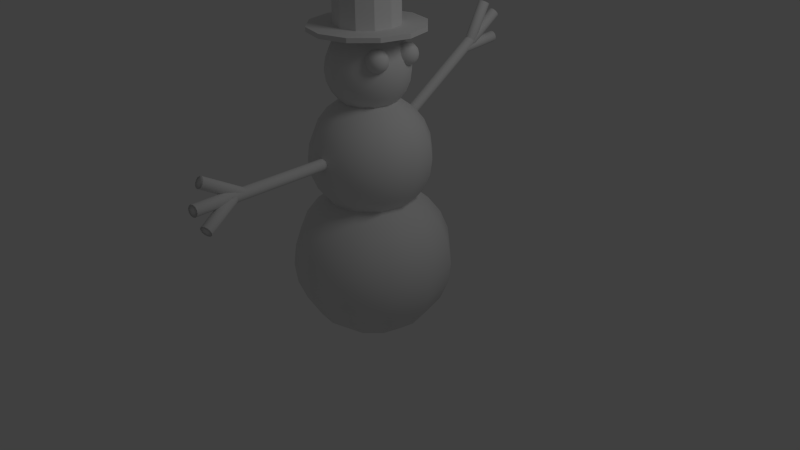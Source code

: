 # Source: untitled.blend  (saved by Blender 2.62.0; exported with 4.5.12 LTS)
import bpy
from mathutils import Matrix  # noqa: F401  (used for matrix-valued properties, if any)

bpy.ops.wm.read_factory_settings(use_empty=True)
scene = bpy.context.scene
scene.name = 'Scene'

# ---- collections
col_collection_1 = bpy.data.collections.new('Collection 1'); scene.collection.children.link(col_collection_1)

# ---- world
world_world = bpy.data.worlds.new('World'); scene.world = world_world
world_world.color = (0.05088, 0.05088, 0.05088)
world_world.use_sun_shadow = False
world_world.sun_shadow_jitter_overblur = 0.0
world_world.cycles.sampling_method = 'MANUAL'
world_world.cycles.sample_map_resolution = 256

# ---- cameras
cam_camera = bpy.data.cameras.new('Camera')
cam_camera.clip_end = 100.0
cam_camera.lens = 35.0
cam_camera.sensor_width = 32.0
cam_camera.sensor_height = 18.0
cam_camera.ortho_scale = 7.314
cam_camera.dof.focus_distance = 0.0
cam_camera.dof.aperture_fstop = 128.0

# ---- lights
light_lamp = bpy.data.lights.new('Lamp', 'POINT')
light_lamp.transmission_factor = 0.0
light_lamp.cutoff_distance = 30.0
light_lamp.energy = 100.0
light_lamp.shadow_buffer_clip_start = 1.001
light_lamp.shadow_soft_size = 1.0
light_lamp.shadow_maximum_resolution = 0.006
light_lamp.use_absolute_resolution = True
light_lamp.cycles.use_multiple_importance_sampling = False

# ---- meshes
me_cylinder_010 = bpy.data.meshes.new('Cylinder.010')
me_cylinder_010.from_pydata([(0.0, 1.0, -1.0), (0.5, 0.866, -1.0), (0.866, 0.5, -1.0), (1.0, -4.371e-08, -1.0), (0.866, -0.5, -1.0), (0.5, -0.866, -1.0), (1.51e-07, -1.0, -1.0), (-0.5, -0.866, -1.0), (-0.866, -0.5, -1.0), (-1.0, -4.649e-07, -1.0), (-0.866, 0.5, -1.0), (-0.5, 0.866, -1.0), (-7.788e-07, 1.0, 1.0), (0.5, 0.866, 1.0), (0.866, 0.5, 1.0), (1.0, 1.093e-06, 1.0), (0.866, -0.5, 1.0), (0.5, -0.866, 1.0), (9.298e-07, -1.0, 1.0), (-0.5, -0.866, 1.0), (-0.866, -0.5, 1.0), (-1.0, -1.244e-06, 1.0), (-0.866, 0.5, 1.0), (-0.5, 0.866, 1.0), (0.0, 0.0, -1.0), (0.0, 0.0, 1.0)], [], [(24, 0, 1), (25, 13, 12), (24, 1, 2), (25, 14, 13), (24, 2, 3), (25, 15, 14), (24, 3, 4), (25, 16, 15), (24, 4, 5), (25, 17, 16), (24, 5, 6), (25, 18, 17), (24, 6, 7), (25, 19, 18), (24, 7, 8), (25, 20, 19), (24, 8, 9), (25, 21, 20), (24, 9, 10), (25, 22, 21), (24, 10, 11), (25, 23, 22), (11, 0, 24), (25, 12, 23), (0, 12, 13, 1), (1, 13, 14, 2), (2, 14, 15, 3), (3, 15, 16, 4), (4, 16, 17, 5), (5, 17, 18, 6), (6, 18, 19, 7), (7, 19, 20, 8), (8, 20, 21, 9), (9, 21, 22, 10), (10, 22, 23, 11), (12, 0, 11, 23)])
me_cylinder_010.polygons.foreach_set('use_smooth', [True] * 36)
me_cylinder_010.use_remesh_preserve_volume = False
me_cylinder_010.use_remesh_preserve_attributes = False
me_cylinder_010.use_mirror_vertex_groups = False
me_cylinder_010.update()
me_cylinder_009 = bpy.data.meshes.new('Cylinder.009')
me_cylinder_009.from_pydata([(0.0, 1.0, -1.0), (0.5, 0.866, -1.0), (0.866, 0.5, -1.0), (1.0, -4.371e-08, -1.0), (0.866, -0.5, -1.0), (0.5, -0.866, -1.0), (1.51e-07, -1.0, -1.0), (-0.5, -0.866, -1.0), (-0.866, -0.5, -1.0), (-1.0, -4.649e-07, -1.0), (-0.866, 0.5, -1.0), (-0.5, 0.866, -1.0), (-7.788e-07, 1.0, 1.0), (0.5, 0.866, 1.0), (0.866, 0.5, 1.0), (1.0, 1.093e-06, 1.0), (0.866, -0.5, 1.0), (0.5, -0.866, 1.0), (9.298e-07, -1.0, 1.0), (-0.5, -0.866, 1.0), (-0.866, -0.5, 1.0), (-1.0, -1.244e-06, 1.0), (-0.866, 0.5, 1.0), (-0.5, 0.866, 1.0), (0.0, 0.0, -1.0), (0.0, 0.0, 1.0)], [], [(24, 0, 1), (25, 13, 12), (24, 1, 2), (25, 14, 13), (24, 2, 3), (25, 15, 14), (24, 3, 4), (25, 16, 15), (24, 4, 5), (25, 17, 16), (24, 5, 6), (25, 18, 17), (24, 6, 7), (25, 19, 18), (24, 7, 8), (25, 20, 19), (24, 8, 9), (25, 21, 20), (24, 9, 10), (25, 22, 21), (24, 10, 11), (25, 23, 22), (11, 0, 24), (25, 12, 23), (0, 12, 13, 1), (1, 13, 14, 2), (2, 14, 15, 3), (3, 15, 16, 4), (4, 16, 17, 5), (5, 17, 18, 6), (6, 18, 19, 7), (7, 19, 20, 8), (8, 20, 21, 9), (9, 21, 22, 10), (10, 22, 23, 11), (12, 0, 11, 23)])
me_cylinder_009.polygons.foreach_set('use_smooth', [True] * 36)
me_cylinder_009.use_remesh_preserve_volume = False
me_cylinder_009.use_remesh_preserve_attributes = False
me_cylinder_009.use_mirror_vertex_groups = False
me_cylinder_009.update()
me_cylinder_008 = bpy.data.meshes.new('Cylinder.008')
me_cylinder_008.from_pydata([(0.0, 1.0, -1.0), (0.5, 0.866, -1.0), (0.866, 0.5, -1.0), (1.0, -4.371e-08, -1.0), (0.866, -0.5, -1.0), (0.5, -0.866, -1.0), (1.51e-07, -1.0, -1.0), (-0.5, -0.866, -1.0), (-0.866, -0.5, -1.0), (-1.0, -4.649e-07, -1.0), (-0.866, 0.5, -1.0), (-0.5, 0.866, -1.0), (-7.788e-07, 1.0, 1.0), (0.5, 0.866, 1.0), (0.866, 0.5, 1.0), (1.0, 1.093e-06, 1.0), (0.866, -0.5, 1.0), (0.5, -0.866, 1.0), (9.298e-07, -1.0, 1.0), (-0.5, -0.866, 1.0), (-0.866, -0.5, 1.0), (-1.0, -1.244e-06, 1.0), (-0.866, 0.5, 1.0), (-0.5, 0.866, 1.0), (0.0, 0.0, -1.0), (0.0, 0.0, 1.0)], [], [(24, 0, 1), (25, 13, 12), (24, 1, 2), (25, 14, 13), (24, 2, 3), (25, 15, 14), (24, 3, 4), (25, 16, 15), (24, 4, 5), (25, 17, 16), (24, 5, 6), (25, 18, 17), (24, 6, 7), (25, 19, 18), (24, 7, 8), (25, 20, 19), (24, 8, 9), (25, 21, 20), (24, 9, 10), (25, 22, 21), (24, 10, 11), (25, 23, 22), (11, 0, 24), (25, 12, 23), (0, 12, 13, 1), (1, 13, 14, 2), (2, 14, 15, 3), (3, 15, 16, 4), (4, 16, 17, 5), (5, 17, 18, 6), (6, 18, 19, 7), (7, 19, 20, 8), (8, 20, 21, 9), (9, 21, 22, 10), (10, 22, 23, 11), (12, 0, 11, 23)])
me_cylinder_008.polygons.foreach_set('use_smooth', [True] * 36)
me_cylinder_008.use_remesh_preserve_volume = False
me_cylinder_008.use_remesh_preserve_attributes = False
me_cylinder_008.use_mirror_vertex_groups = False
me_cylinder_008.update()
me_cylinder_007 = bpy.data.meshes.new('Cylinder.007')
me_cylinder_007.from_pydata([(0.0, 1.0, -1.0), (0.5, 0.866, -1.0), (0.866, 0.5, -1.0), (1.0, -4.371e-08, -1.0), (0.866, -0.5, -1.0), (0.5, -0.866, -1.0), (1.51e-07, -1.0, -1.0), (-0.5, -0.866, -1.0), (-0.866, -0.5, -1.0), (-1.0, -4.649e-07, -1.0), (-0.866, 0.5, -1.0), (-0.5, 0.866, -1.0), (-7.788e-07, 1.0, 1.0), (0.5, 0.866, 1.0), (0.866, 0.5, 1.0), (1.0, 1.093e-06, 1.0), (0.866, -0.5, 1.0), (0.5, -0.866, 1.0), (9.298e-07, -1.0, 1.0), (-0.5, -0.866, 1.0), (-0.866, -0.5, 1.0), (-1.0, -1.244e-06, 1.0), (-0.866, 0.5, 1.0), (-0.5, 0.866, 1.0), (0.0, 0.0, -1.0), (0.0, 0.0, 1.0)], [], [(24, 0, 1), (25, 13, 12), (24, 1, 2), (25, 14, 13), (24, 2, 3), (25, 15, 14), (24, 3, 4), (25, 16, 15), (24, 4, 5), (25, 17, 16), (24, 5, 6), (25, 18, 17), (24, 6, 7), (25, 19, 18), (24, 7, 8), (25, 20, 19), (24, 8, 9), (25, 21, 20), (24, 9, 10), (25, 22, 21), (24, 10, 11), (25, 23, 22), (11, 0, 24), (25, 12, 23), (0, 12, 13, 1), (1, 13, 14, 2), (2, 14, 15, 3), (3, 15, 16, 4), (4, 16, 17, 5), (5, 17, 18, 6), (6, 18, 19, 7), (7, 19, 20, 8), (8, 20, 21, 9), (9, 21, 22, 10), (10, 22, 23, 11), (12, 0, 11, 23)])
me_cylinder_007.polygons.foreach_set('use_smooth', [True] * 36)
me_cylinder_007.use_remesh_preserve_volume = False
me_cylinder_007.use_remesh_preserve_attributes = False
me_cylinder_007.use_mirror_vertex_groups = False
me_cylinder_007.update()
me_cylinder_006 = bpy.data.meshes.new('Cylinder.006')
me_cylinder_006.from_pydata([(0.0, 1.0, -1.0), (0.5, 0.866, -1.0), (0.866, 0.5, -1.0), (1.0, -4.371e-08, -1.0), (0.866, -0.5, -1.0), (0.5, -0.866, -1.0), (1.51e-07, -1.0, -1.0), (-0.5, -0.866, -1.0), (-0.866, -0.5, -1.0), (-1.0, -4.649e-07, -1.0), (-0.866, 0.5, -1.0), (-0.5, 0.866, -1.0), (-7.788e-07, 1.0, 1.0), (0.5, 0.866, 1.0), (0.866, 0.5, 1.0), (1.0, 1.093e-06, 1.0), (0.866, -0.5, 1.0), (0.5, -0.866, 1.0), (9.298e-07, -1.0, 1.0), (-0.5, -0.866, 1.0), (-0.866, -0.5, 1.0), (-1.0, -1.244e-06, 1.0), (-0.866, 0.5, 1.0), (-0.5, 0.866, 1.0), (0.0, 0.0, -1.0), (0.0, 0.0, 1.0)], [], [(24, 0, 1), (25, 13, 12), (24, 1, 2), (25, 14, 13), (24, 2, 3), (25, 15, 14), (24, 3, 4), (25, 16, 15), (24, 4, 5), (25, 17, 16), (24, 5, 6), (25, 18, 17), (24, 6, 7), (25, 19, 18), (24, 7, 8), (25, 20, 19), (24, 8, 9), (25, 21, 20), (24, 9, 10), (25, 22, 21), (24, 10, 11), (25, 23, 22), (11, 0, 24), (25, 12, 23), (0, 12, 13, 1), (1, 13, 14, 2), (2, 14, 15, 3), (3, 15, 16, 4), (4, 16, 17, 5), (5, 17, 18, 6), (6, 18, 19, 7), (7, 19, 20, 8), (8, 20, 21, 9), (9, 21, 22, 10), (10, 22, 23, 11), (12, 0, 11, 23)])
me_cylinder_006.use_remesh_preserve_volume = False
me_cylinder_006.use_remesh_preserve_attributes = False
me_cylinder_006.use_mirror_vertex_groups = False
me_cylinder_006.update()
me_cylinder_005 = bpy.data.meshes.new('Cylinder.005')
me_cylinder_005.from_pydata([(0.0, 1.0, -1.0), (0.5, 0.866, -1.0), (0.866, 0.5, -1.0), (1.0, -4.371e-08, -1.0), (0.866, -0.5, -1.0), (0.5, -0.866, -1.0), (1.51e-07, -1.0, -1.0), (-0.5, -0.866, -1.0), (-0.866, -0.5, -1.0), (-1.0, -4.649e-07, -1.0), (-0.866, 0.5, -1.0), (-0.5, 0.866, -1.0), (-7.788e-07, 1.0, 1.0), (0.5, 0.866, 1.0), (0.866, 0.5, 1.0), (1.0, 1.093e-06, 1.0), (0.866, -0.5, 1.0), (0.5, -0.866, 1.0), (9.298e-07, -1.0, 1.0), (-0.5, -0.866, 1.0), (-0.866, -0.5, 1.0), (-1.0, -1.244e-06, 1.0), (-0.866, 0.5, 1.0), (-0.5, 0.866, 1.0), (0.0, 0.0, -1.0), (0.0, 0.0, 1.0)], [], [(24, 0, 1), (25, 13, 12), (24, 1, 2), (25, 14, 13), (24, 2, 3), (25, 15, 14), (24, 3, 4), (25, 16, 15), (24, 4, 5), (25, 17, 16), (24, 5, 6), (25, 18, 17), (24, 6, 7), (25, 19, 18), (24, 7, 8), (25, 20, 19), (24, 8, 9), (25, 21, 20), (24, 9, 10), (25, 22, 21), (24, 10, 11), (25, 23, 22), (11, 0, 24), (25, 12, 23), (0, 12, 13, 1), (1, 13, 14, 2), (2, 14, 15, 3), (3, 15, 16, 4), (4, 16, 17, 5), (5, 17, 18, 6), (6, 18, 19, 7), (7, 19, 20, 8), (8, 20, 21, 9), (9, 21, 22, 10), (10, 22, 23, 11), (12, 0, 11, 23)])
me_cylinder_005.use_remesh_preserve_volume = False
me_cylinder_005.use_remesh_preserve_attributes = False
me_cylinder_005.use_mirror_vertex_groups = False
me_cylinder_005.update()
me_cylinder_004 = bpy.data.meshes.new('Cylinder.004')
me_cylinder_004.from_pydata([(0.0, 1.0, -1.0), (0.5, 0.866, -1.0), (0.866, 0.5, -1.0), (1.0, -4.371e-08, -1.0), (0.866, -0.5, -1.0), (0.5, -0.866, -1.0), (1.51e-07, -1.0, -1.0), (-0.5, -0.866, -1.0), (-0.866, -0.5, -1.0), (-1.0, -4.649e-07, -1.0), (-0.866, 0.5, -1.0), (-0.5, 0.866, -1.0), (-7.788e-07, 1.0, 1.0), (0.5, 0.866, 1.0), (0.866, 0.5, 1.0), (1.0, 1.093e-06, 1.0), (0.866, -0.5, 1.0), (0.5, -0.866, 1.0), (9.298e-07, -1.0, 1.0), (-0.5, -0.866, 1.0), (-0.866, -0.5, 1.0), (-1.0, -1.244e-06, 1.0), (-0.866, 0.5, 1.0), (-0.5, 0.866, 1.0), (0.0, 0.0, -1.0), (0.0, 0.0, 1.0)], [], [(24, 0, 1), (25, 13, 12), (24, 1, 2), (25, 14, 13), (24, 2, 3), (25, 15, 14), (24, 3, 4), (25, 16, 15), (24, 4, 5), (25, 17, 16), (24, 5, 6), (25, 18, 17), (24, 6, 7), (25, 19, 18), (24, 7, 8), (25, 20, 19), (24, 8, 9), (25, 21, 20), (24, 9, 10), (25, 22, 21), (24, 10, 11), (25, 23, 22), (11, 0, 24), (25, 12, 23), (0, 12, 13, 1), (1, 13, 14, 2), (2, 14, 15, 3), (3, 15, 16, 4), (4, 16, 17, 5), (5, 17, 18, 6), (6, 18, 19, 7), (7, 19, 20, 8), (8, 20, 21, 9), (9, 21, 22, 10), (10, 22, 23, 11), (12, 0, 11, 23)])
me_cylinder_004.polygons.foreach_set('use_smooth', [True] * 36)
me_cylinder_004.use_remesh_preserve_volume = False
me_cylinder_004.use_remesh_preserve_attributes = False
me_cylinder_004.use_mirror_vertex_groups = False
me_cylinder_004.update()
me_cylinder_003 = bpy.data.meshes.new('Cylinder.003')
me_cylinder_003.from_pydata([(0.0, 1.0, -1.0), (0.5, 0.866, -1.0), (0.866, 0.5, -1.0), (1.0, -4.371e-08, -1.0), (0.866, -0.5, -1.0), (0.5, -0.866, -1.0), (1.51e-07, -1.0, -1.0), (-0.5, -0.866, -1.0), (-0.866, -0.5, -1.0), (-1.0, -4.649e-07, -1.0), (-0.866, 0.5, -1.0), (-0.5, 0.866, -1.0), (-7.788e-07, 1.0, 1.0), (0.5, 0.866, 1.0), (0.866, 0.5, 1.0), (1.0, 1.093e-06, 1.0), (0.866, -0.5, 1.0), (0.5, -0.866, 1.0), (9.298e-07, -1.0, 1.0), (-0.5, -0.866, 1.0), (-0.866, -0.5, 1.0), (-1.0, -1.244e-06, 1.0), (-0.866, 0.5, 1.0), (-0.5, 0.866, 1.0), (0.0, 0.0, -1.0), (0.0, 0.0, 1.0)], [], [(24, 0, 1), (25, 13, 12), (24, 1, 2), (25, 14, 13), (24, 2, 3), (25, 15, 14), (24, 3, 4), (25, 16, 15), (24, 4, 5), (25, 17, 16), (24, 5, 6), (25, 18, 17), (24, 6, 7), (25, 19, 18), (24, 7, 8), (25, 20, 19), (24, 8, 9), (25, 21, 20), (24, 9, 10), (25, 22, 21), (24, 10, 11), (25, 23, 22), (11, 0, 24), (25, 12, 23), (0, 12, 13, 1), (1, 13, 14, 2), (2, 14, 15, 3), (3, 15, 16, 4), (4, 16, 17, 5), (5, 17, 18, 6), (6, 18, 19, 7), (7, 19, 20, 8), (8, 20, 21, 9), (9, 21, 22, 10), (10, 22, 23, 11), (12, 0, 11, 23)])
me_cylinder_003.polygons.foreach_set('use_smooth', [True] * 36)
me_cylinder_003.use_remesh_preserve_volume = False
me_cylinder_003.use_remesh_preserve_attributes = False
me_cylinder_003.use_mirror_vertex_groups = False
me_cylinder_003.update()
me_cylinder_002 = bpy.data.meshes.new('Cylinder.002')
me_cylinder_002.from_pydata([(0.0, 1.0, -1.0), (0.5, 0.866, -1.0), (0.866, 0.5, -1.0), (1.0, -4.371e-08, -1.0), (0.866, -0.5, -1.0), (0.5, -0.866, -1.0), (1.51e-07, -1.0, -1.0), (-0.5, -0.866, -1.0), (-0.866, -0.5, -1.0), (-1.0, -4.649e-07, -1.0), (-0.866, 0.5, -1.0), (-0.5, 0.866, -1.0), (-7.788e-07, 1.0, 1.0), (0.5, 0.866, 1.0), (0.866, 0.5, 1.0), (1.0, 1.093e-06, 1.0), (0.866, -0.5, 1.0), (0.5, -0.866, 1.0), (9.298e-07, -1.0, 1.0), (-0.5, -0.866, 1.0), (-0.866, -0.5, 1.0), (-1.0, -1.244e-06, 1.0), (-0.866, 0.5, 1.0), (-0.5, 0.866, 1.0), (0.0, 0.0, -1.0), (0.0, 0.0, 1.0)], [], [(24, 0, 1), (25, 13, 12), (24, 1, 2), (25, 14, 13), (24, 2, 3), (25, 15, 14), (24, 3, 4), (25, 16, 15), (24, 4, 5), (25, 17, 16), (24, 5, 6), (25, 18, 17), (24, 6, 7), (25, 19, 18), (24, 7, 8), (25, 20, 19), (24, 8, 9), (25, 21, 20), (24, 9, 10), (25, 22, 21), (24, 10, 11), (25, 23, 22), (11, 0, 24), (25, 12, 23), (0, 12, 13, 1), (1, 13, 14, 2), (2, 14, 15, 3), (3, 15, 16, 4), (4, 16, 17, 5), (5, 17, 18, 6), (6, 18, 19, 7), (7, 19, 20, 8), (8, 20, 21, 9), (9, 21, 22, 10), (10, 22, 23, 11), (12, 0, 11, 23)])
me_cylinder_002.polygons.foreach_set('use_smooth', [True] * 36)
me_cylinder_002.use_remesh_preserve_volume = False
me_cylinder_002.use_remesh_preserve_attributes = False
me_cylinder_002.use_mirror_vertex_groups = False
me_cylinder_002.update()
me_cylinder_001 = bpy.data.meshes.new('Cylinder.001')
me_cylinder_001.from_pydata([(0.0, 1.0, -1.0), (0.5, 0.866, -1.0), (0.866, 0.5, -1.0), (1.0, -4.371e-08, -1.0), (0.866, -0.5, -1.0), (0.5, -0.866, -1.0), (1.51e-07, -1.0, -1.0), (-0.5, -0.866, -1.0), (-0.866, -0.5, -1.0), (-1.0, -4.649e-07, -1.0), (-0.866, 0.5, -1.0), (-0.5, 0.866, -1.0), (-7.788e-07, 1.0, 1.0), (0.5, 0.866, 1.0), (0.866, 0.5, 1.0), (1.0, 1.093e-06, 1.0), (0.866, -0.5, 1.0), (0.5, -0.866, 1.0), (9.298e-07, -1.0, 1.0), (-0.5, -0.866, 1.0), (-0.866, -0.5, 1.0), (-1.0, -1.244e-06, 1.0), (-0.866, 0.5, 1.0), (-0.5, 0.866, 1.0), (0.0, 0.0, -1.0), (0.0, 0.0, 1.0)], [], [(24, 0, 1), (25, 13, 12), (24, 1, 2), (25, 14, 13), (24, 2, 3), (25, 15, 14), (24, 3, 4), (25, 16, 15), (24, 4, 5), (25, 17, 16), (24, 5, 6), (25, 18, 17), (24, 6, 7), (25, 19, 18), (24, 7, 8), (25, 20, 19), (24, 8, 9), (25, 21, 20), (24, 9, 10), (25, 22, 21), (24, 10, 11), (25, 23, 22), (11, 0, 24), (25, 12, 23), (0, 12, 13, 1), (1, 13, 14, 2), (2, 14, 15, 3), (3, 15, 16, 4), (4, 16, 17, 5), (5, 17, 18, 6), (6, 18, 19, 7), (7, 19, 20, 8), (8, 20, 21, 9), (9, 21, 22, 10), (10, 22, 23, 11), (12, 0, 11, 23)])
me_cylinder_001.polygons.foreach_set('use_smooth', [True] * 36)
me_cylinder_001.use_remesh_preserve_volume = False
me_cylinder_001.use_remesh_preserve_attributes = False
me_cylinder_001.use_mirror_vertex_groups = False
me_cylinder_001.update()
me_sphere_010 = bpy.data.meshes.new('Sphere.010')
me_sphere_010.from_pydata([(0.0, 0.0, 1.02), (0.264, 0.0, 0.9854), (0.5101, 0.0, 0.8835), (0.7214, 0.0, 0.7214), (0.8835, 0.0, 0.5101), (0.9854, 0.0, 0.264), (1.02, 0.0, 7.702e-08), (0.9854, 0.0, -0.264), (0.5101, 0.0, -0.8835), (0.2287, 0.132, -0.9854), (0.4418, 0.255, -0.8835), (0.6247, 0.3607, -0.7214), (0.7651, 0.4418, -0.5101), (0.8534, 0.4927, -0.264), (0.8835, 0.5101, 1.192e-07), (0.8534, 0.4927, 0.264), (0.7651, 0.4418, 0.5101), (0.6247, 0.3607, 0.7214), (0.4418, 0.255, 0.8835), (0.2287, 0.132, 0.9854), (0.132, 0.2287, 0.9854), (0.255, 0.4418, 0.8835), (0.3607, 0.6247, 0.7214), (0.4418, 0.7651, 0.5101), (0.4927, 0.8534, 0.264), (0.5101, 0.8835, 1.192e-07), (0.4927, 0.8534, -0.264), (0.4418, 0.7651, -0.5101), (0.3607, 0.6247, -0.7214), (0.255, 0.4418, -0.8835), (0.132, 0.2287, -0.9854), (-1.212e-09, 0.264, -0.9854), (-4.352e-09, 0.5101, -0.8835), (-1.392e-08, 0.7214, -0.7214), (-2.694e-08, 0.8835, -0.5101), (-1.845e-08, 0.9854, -0.264), (-6.564e-09, 1.02, 1.192e-07), (-4.026e-08, 0.9854, 0.264), (-2.295e-08, 0.8835, 0.5101), (-2.775e-08, 0.7214, 0.7214), (-3.282e-09, 0.5101, 0.8835), (-1.603e-09, 0.264, 0.9854), (-0.132, 0.2287, 0.9854), (-0.255, 0.4418, 0.8835), (-0.3607, 0.6247, 0.7214), (-0.4418, 0.7651, 0.5101), (-0.4927, 0.8534, 0.264), (-0.5101, 0.8835, 1.192e-07), (-0.4927, 0.8534, -0.264), (-0.4418, 0.7651, -0.5101), (-0.3607, 0.6247, -0.7214), (-0.255, 0.4418, -0.8835), (-0.132, 0.2287, -0.9854), (-0.2287, 0.132, -0.9854), (-0.4418, 0.255, -0.8835), (-0.6247, 0.3607, -0.7214), (-0.7651, 0.4418, -0.5101), (-0.8534, 0.4927, -0.264), (-0.8835, 0.5101, 1.192e-07), (-0.8534, 0.4927, 0.264), (-0.7651, 0.4418, 0.5101), (-0.6247, 0.3607, 0.7214), (-0.4418, 0.255, 0.8835), (-0.2287, 0.132, 0.9854), (-0.264, -1.603e-09, 0.9854), (-0.5101, -3.282e-09, 0.8835), (-0.7214, -2.376e-08, 0.7214), (-0.8835, -7.457e-08, 0.5101), (-0.9854, -6.607e-08, 0.264), (-1.02, -6.564e-09, 1.192e-07), (-0.9854, -7.007e-08, -0.264), (-0.8835, -2.295e-08, -0.5101), (-0.7214, -3.574e-08, -0.7214), (-0.5101, -4.352e-09, -0.8835), (-0.264, -1.212e-09, -0.9854), (-3.441e-07, -1.986e-07, -1.02), (-0.2287, -0.132, -0.9854), (-0.4418, -0.255, -0.8835), (-0.6247, -0.3607, -0.7214), (-0.7651, -0.4418, -0.5101), (-0.8534, -0.4927, -0.264), (-0.8835, -0.5101, 1.192e-07), (-0.8534, -0.4927, 0.264), (-0.7651, -0.4418, 0.5101), (-0.6247, -0.3607, 0.7214), (-0.4418, -0.255, 0.8835), (-0.2287, -0.132, 0.9854), (-0.132, -0.2287, 0.9854), (-0.255, -0.4418, 0.8835), (-0.3607, -0.6247, 0.7214), (-0.4418, -0.7651, 0.5101), (-0.4927, -0.8534, 0.264), (-0.5101, -0.8835, 1.192e-07), (-0.4927, -0.8534, -0.264), (-0.4418, -0.7651, -0.5101), (-0.3607, -0.6247, -0.7214), (-0.255, -0.4418, -0.8835), (-0.132, -0.2287, -0.9854), (1.212e-09, -0.264, -0.9854), (4.352e-09, -0.5101, -0.8835), (6.155e-08, -0.7214, -0.7214), (7.457e-08, -0.8835, -0.5101), (9.588e-08, -0.9854, -0.264), (6.564e-09, -1.02, 1.192e-07), (8.789e-08, -0.9854, 0.264), (7.457e-08, -0.8835, 0.5101), (7.538e-08, -0.7214, 0.7214), (3.282e-09, -0.5101, 0.8835), (1.603e-09, -0.264, 0.9854), (0.132, -0.2287, 0.9854), (0.255, -0.4418, 0.8835), (0.3607, -0.6247, 0.7214), (0.4418, -0.7651, 0.5101), (0.4927, -0.8534, 0.264), (0.5101, -0.8835, 1.192e-07), (0.4927, -0.8534, -0.264), (0.4418, -0.7651, -0.5101), (0.3607, -0.6247, -0.7214), (0.255, -0.4418, -0.8835), (0.132, -0.2287, -0.9854), (0.2287, -0.132, -0.9854), (0.4418, -0.255, -0.8835), (0.6247, -0.3607, -0.7214), (0.7651, -0.4418, -0.5101), (0.8534, -0.4927, -0.264), (0.8835, -0.5101, 1.192e-07), (0.8534, -0.4927, 0.264), (0.7651, -0.4418, 0.5101), (0.6247, -0.3607, 0.7214), (0.4418, -0.255, 0.8835), (0.2287, -0.132, 0.9854), (0.8835, 7.457e-08, -0.5101), (0.7214, 8.336e-08, -0.7214), (0.264, 1.212e-09, -0.9854)], [], [(133, 75, 9), (8, 133, 9, 10), (132, 8, 10, 11), (131, 132, 11, 12), (7, 131, 12, 13), (6, 7, 13, 14), (5, 6, 14, 15), (4, 5, 15, 16), (3, 4, 16, 17), (2, 3, 17, 18), (1, 2, 18, 19), (0, 1, 19), (0, 19, 20), (19, 18, 21, 20), (18, 17, 22, 21), (17, 16, 23, 22), (16, 15, 24, 23), (15, 14, 25, 24), (14, 13, 26, 25), (13, 12, 27, 26), (12, 11, 28, 27), (11, 10, 29, 28), (10, 9, 30, 29), (9, 75, 30), (30, 75, 31), (29, 30, 31, 32), (28, 29, 32, 33), (27, 28, 33, 34), (26, 27, 34, 35), (25, 26, 35, 36), (24, 25, 36, 37), (23, 24, 37, 38), (22, 23, 38, 39), (21, 22, 39, 40), (20, 21, 40, 41), (0, 20, 41), (0, 41, 42), (41, 40, 43, 42), (40, 39, 44, 43), (39, 38, 45, 44), (38, 37, 46, 45), (37, 36, 47, 46), (36, 35, 48, 47), (35, 34, 49, 48), (34, 33, 50, 49), (33, 32, 51, 50), (32, 31, 52, 51), (31, 75, 52), (52, 75, 53), (51, 52, 53, 54), (50, 51, 54, 55), (49, 50, 55, 56), (48, 49, 56, 57), (47, 48, 57, 58), (46, 47, 58, 59), (45, 46, 59, 60), (44, 45, 60, 61), (43, 44, 61, 62), (42, 43, 62, 63), (0, 42, 63), (0, 63, 64), (63, 62, 65, 64), (62, 61, 66, 65), (61, 60, 67, 66), (60, 59, 68, 67), (59, 58, 69, 68), (58, 57, 70, 69), (57, 56, 71, 70), (56, 55, 72, 71), (55, 54, 73, 72), (54, 53, 74, 73), (53, 75, 74), (74, 75, 76), (73, 74, 76, 77), (72, 73, 77, 78), (71, 72, 78, 79), (70, 71, 79, 80), (69, 70, 80, 81), (68, 69, 81, 82), (67, 68, 82, 83), (66, 67, 83, 84), (65, 66, 84, 85), (64, 65, 85, 86), (0, 64, 86), (0, 86, 87), (86, 85, 88, 87), (85, 84, 89, 88), (84, 83, 90, 89), (83, 82, 91, 90), (82, 81, 92, 91), (81, 80, 93, 92), (80, 79, 94, 93), (79, 78, 95, 94), (78, 77, 96, 95), (77, 76, 97, 96), (76, 75, 97), (97, 75, 98), (96, 97, 98, 99), (95, 96, 99, 100), (94, 95, 100, 101), (93, 94, 101, 102), (92, 93, 102, 103), (91, 92, 103, 104), (90, 91, 104, 105), (89, 90, 105, 106), (88, 89, 106, 107), (87, 88, 107, 108), (0, 87, 108), (0, 108, 109), (108, 107, 110, 109), (107, 106, 111, 110), (106, 105, 112, 111), (105, 104, 113, 112), (104, 103, 114, 113), (103, 102, 115, 114), (102, 101, 116, 115), (101, 100, 117, 116), (100, 99, 118, 117), (99, 98, 119, 118), (98, 75, 119), (119, 75, 120), (118, 119, 120, 121), (117, 118, 121, 122), (116, 117, 122, 123), (115, 116, 123, 124), (114, 115, 124, 125), (113, 114, 125, 126), (112, 113, 126, 127), (111, 112, 127, 128), (110, 111, 128, 129), (109, 110, 129, 130), (0, 109, 130), (0, 130, 1), (130, 129, 2, 1), (129, 128, 3, 2), (128, 127, 4, 3), (127, 126, 5, 4), (126, 125, 6, 5), (125, 124, 7, 6), (124, 123, 131, 7), (123, 122, 132, 131), (122, 121, 8, 132), (121, 120, 133, 8), (120, 75, 133)])
me_sphere_010.polygons.foreach_set('use_smooth', [True] * 144)
me_sphere_010.use_remesh_preserve_volume = False
me_sphere_010.use_remesh_preserve_attributes = False
me_sphere_010.use_mirror_vertex_groups = False
me_sphere_010.update()
me_sphere_009 = bpy.data.meshes.new('Sphere.009')
me_sphere_009.from_pydata([(0.0, 0.0, 1.02), (0.264, 0.0, 0.9854), (0.5101, 0.0, 0.8835), (0.7214, 0.0, 0.7214), (0.8835, 0.0, 0.5101), (0.9854, 0.0, 0.264), (1.02, 0.0, 7.702e-08), (0.9854, 0.0, -0.264), (0.5101, 0.0, -0.8835), (0.2287, 0.132, -0.9854), (0.4418, 0.255, -0.8835), (0.6247, 0.3607, -0.7214), (0.7651, 0.4418, -0.5101), (0.8534, 0.4927, -0.264), (0.8835, 0.5101, 1.192e-07), (0.8534, 0.4927, 0.264), (0.7651, 0.4418, 0.5101), (0.6247, 0.3607, 0.7214), (0.4418, 0.255, 0.8835), (0.2287, 0.132, 0.9854), (0.132, 0.2287, 0.9854), (0.255, 0.4418, 0.8835), (0.3607, 0.6247, 0.7214), (0.4418, 0.7651, 0.5101), (0.4927, 0.8534, 0.264), (0.5101, 0.8835, 1.192e-07), (0.4927, 0.8534, -0.264), (0.4418, 0.7651, -0.5101), (0.3607, 0.6247, -0.7214), (0.255, 0.4418, -0.8835), (0.132, 0.2287, -0.9854), (-1.212e-09, 0.264, -0.9854), (-4.352e-09, 0.5101, -0.8835), (-1.392e-08, 0.7214, -0.7214), (-2.694e-08, 0.8835, -0.5101), (-1.845e-08, 0.9854, -0.264), (-6.564e-09, 1.02, 1.192e-07), (-4.026e-08, 0.9854, 0.264), (-2.295e-08, 0.8835, 0.5101), (-2.775e-08, 0.7214, 0.7214), (-3.282e-09, 0.5101, 0.8835), (-1.603e-09, 0.264, 0.9854), (-0.132, 0.2287, 0.9854), (-0.255, 0.4418, 0.8835), (-0.3607, 0.6247, 0.7214), (-0.4418, 0.7651, 0.5101), (-0.4927, 0.8534, 0.264), (-0.5101, 0.8835, 1.192e-07), (-0.4927, 0.8534, -0.264), (-0.4418, 0.7651, -0.5101), (-0.3607, 0.6247, -0.7214), (-0.255, 0.4418, -0.8835), (-0.132, 0.2287, -0.9854), (-0.2287, 0.132, -0.9854), (-0.4418, 0.255, -0.8835), (-0.6247, 0.3607, -0.7214), (-0.7651, 0.4418, -0.5101), (-0.8534, 0.4927, -0.264), (-0.8835, 0.5101, 1.192e-07), (-0.8534, 0.4927, 0.264), (-0.7651, 0.4418, 0.5101), (-0.6247, 0.3607, 0.7214), (-0.4418, 0.255, 0.8835), (-0.2287, 0.132, 0.9854), (-0.264, -1.603e-09, 0.9854), (-0.5101, -3.282e-09, 0.8835), (-0.7214, -2.376e-08, 0.7214), (-0.8835, -7.457e-08, 0.5101), (-0.9854, -6.607e-08, 0.264), (-1.02, -6.564e-09, 1.192e-07), (-0.9854, -7.007e-08, -0.264), (-0.8835, -2.295e-08, -0.5101), (-0.7214, -3.574e-08, -0.7214), (-0.5101, -4.352e-09, -0.8835), (-0.264, -1.212e-09, -0.9854), (-3.441e-07, -1.986e-07, -1.02), (-0.2287, -0.132, -0.9854), (-0.4418, -0.255, -0.8835), (-0.6247, -0.3607, -0.7214), (-0.7651, -0.4418, -0.5101), (-0.8534, -0.4927, -0.264), (-0.8835, -0.5101, 1.192e-07), (-0.8534, -0.4927, 0.264), (-0.7651, -0.4418, 0.5101), (-0.6247, -0.3607, 0.7214), (-0.4418, -0.255, 0.8835), (-0.2287, -0.132, 0.9854), (-0.132, -0.2287, 0.9854), (-0.255, -0.4418, 0.8835), (-0.3607, -0.6247, 0.7214), (-0.4418, -0.7651, 0.5101), (-0.4927, -0.8534, 0.264), (-0.5101, -0.8835, 1.192e-07), (-0.4927, -0.8534, -0.264), (-0.4418, -0.7651, -0.5101), (-0.3607, -0.6247, -0.7214), (-0.255, -0.4418, -0.8835), (-0.132, -0.2287, -0.9854), (1.212e-09, -0.264, -0.9854), (4.352e-09, -0.5101, -0.8835), (6.155e-08, -0.7214, -0.7214), (7.457e-08, -0.8835, -0.5101), (9.588e-08, -0.9854, -0.264), (6.564e-09, -1.02, 1.192e-07), (8.789e-08, -0.9854, 0.264), (7.457e-08, -0.8835, 0.5101), (7.538e-08, -0.7214, 0.7214), (3.282e-09, -0.5101, 0.8835), (1.603e-09, -0.264, 0.9854), (0.132, -0.2287, 0.9854), (0.255, -0.4418, 0.8835), (0.3607, -0.6247, 0.7214), (0.4418, -0.7651, 0.5101), (0.4927, -0.8534, 0.264), (0.5101, -0.8835, 1.192e-07), (0.4927, -0.8534, -0.264), (0.4418, -0.7651, -0.5101), (0.3607, -0.6247, -0.7214), (0.255, -0.4418, -0.8835), (0.132, -0.2287, -0.9854), (0.2287, -0.132, -0.9854), (0.4418, -0.255, -0.8835), (0.6247, -0.3607, -0.7214), (0.7651, -0.4418, -0.5101), (0.8534, -0.4927, -0.264), (0.8835, -0.5101, 1.192e-07), (0.8534, -0.4927, 0.264), (0.7651, -0.4418, 0.5101), (0.6247, -0.3607, 0.7214), (0.4418, -0.255, 0.8835), (0.2287, -0.132, 0.9854), (0.8835, 7.457e-08, -0.5101), (0.7214, 8.336e-08, -0.7214), (0.264, 1.212e-09, -0.9854)], [], [(133, 75, 9), (8, 133, 9, 10), (132, 8, 10, 11), (131, 132, 11, 12), (7, 131, 12, 13), (6, 7, 13, 14), (5, 6, 14, 15), (4, 5, 15, 16), (3, 4, 16, 17), (2, 3, 17, 18), (1, 2, 18, 19), (0, 1, 19), (0, 19, 20), (19, 18, 21, 20), (18, 17, 22, 21), (17, 16, 23, 22), (16, 15, 24, 23), (15, 14, 25, 24), (14, 13, 26, 25), (13, 12, 27, 26), (12, 11, 28, 27), (11, 10, 29, 28), (10, 9, 30, 29), (9, 75, 30), (30, 75, 31), (29, 30, 31, 32), (28, 29, 32, 33), (27, 28, 33, 34), (26, 27, 34, 35), (25, 26, 35, 36), (24, 25, 36, 37), (23, 24, 37, 38), (22, 23, 38, 39), (21, 22, 39, 40), (20, 21, 40, 41), (0, 20, 41), (0, 41, 42), (41, 40, 43, 42), (40, 39, 44, 43), (39, 38, 45, 44), (38, 37, 46, 45), (37, 36, 47, 46), (36, 35, 48, 47), (35, 34, 49, 48), (34, 33, 50, 49), (33, 32, 51, 50), (32, 31, 52, 51), (31, 75, 52), (52, 75, 53), (51, 52, 53, 54), (50, 51, 54, 55), (49, 50, 55, 56), (48, 49, 56, 57), (47, 48, 57, 58), (46, 47, 58, 59), (45, 46, 59, 60), (44, 45, 60, 61), (43, 44, 61, 62), (42, 43, 62, 63), (0, 42, 63), (0, 63, 64), (63, 62, 65, 64), (62, 61, 66, 65), (61, 60, 67, 66), (60, 59, 68, 67), (59, 58, 69, 68), (58, 57, 70, 69), (57, 56, 71, 70), (56, 55, 72, 71), (55, 54, 73, 72), (54, 53, 74, 73), (53, 75, 74), (74, 75, 76), (73, 74, 76, 77), (72, 73, 77, 78), (71, 72, 78, 79), (70, 71, 79, 80), (69, 70, 80, 81), (68, 69, 81, 82), (67, 68, 82, 83), (66, 67, 83, 84), (65, 66, 84, 85), (64, 65, 85, 86), (0, 64, 86), (0, 86, 87), (86, 85, 88, 87), (85, 84, 89, 88), (84, 83, 90, 89), (83, 82, 91, 90), (82, 81, 92, 91), (81, 80, 93, 92), (80, 79, 94, 93), (79, 78, 95, 94), (78, 77, 96, 95), (77, 76, 97, 96), (76, 75, 97), (97, 75, 98), (96, 97, 98, 99), (95, 96, 99, 100), (94, 95, 100, 101), (93, 94, 101, 102), (92, 93, 102, 103), (91, 92, 103, 104), (90, 91, 104, 105), (89, 90, 105, 106), (88, 89, 106, 107), (87, 88, 107, 108), (0, 87, 108), (0, 108, 109), (108, 107, 110, 109), (107, 106, 111, 110), (106, 105, 112, 111), (105, 104, 113, 112), (104, 103, 114, 113), (103, 102, 115, 114), (102, 101, 116, 115), (101, 100, 117, 116), (100, 99, 118, 117), (99, 98, 119, 118), (98, 75, 119), (119, 75, 120), (118, 119, 120, 121), (117, 118, 121, 122), (116, 117, 122, 123), (115, 116, 123, 124), (114, 115, 124, 125), (113, 114, 125, 126), (112, 113, 126, 127), (111, 112, 127, 128), (110, 111, 128, 129), (109, 110, 129, 130), (0, 109, 130), (0, 130, 1), (130, 129, 2, 1), (129, 128, 3, 2), (128, 127, 4, 3), (127, 126, 5, 4), (126, 125, 6, 5), (125, 124, 7, 6), (124, 123, 131, 7), (123, 122, 132, 131), (122, 121, 8, 132), (121, 120, 133, 8), (120, 75, 133)])
me_sphere_009.polygons.foreach_set('use_smooth', [True] * 144)
me_sphere_009.use_remesh_preserve_volume = False
me_sphere_009.use_remesh_preserve_attributes = False
me_sphere_009.use_mirror_vertex_groups = False
me_sphere_009.update()
me_sphere_008 = bpy.data.meshes.new('Sphere.008')
me_sphere_008.from_pydata([(0.0, 0.0, 1.02), (0.264, 0.0, 0.9854), (0.5101, 0.0, 0.8835), (0.7214, 0.0, 0.7214), (0.8835, 0.0, 0.5101), (0.9854, 0.0, 0.264), (1.02, 0.0, 7.702e-08), (0.9854, 0.0, -0.264), (0.5101, 0.0, -0.8835), (0.2287, 0.132, -0.9854), (0.4418, 0.255, -0.8835), (0.6247, 0.3607, -0.7214), (0.7651, 0.4418, -0.5101), (0.8534, 0.4927, -0.264), (0.8835, 0.5101, 1.192e-07), (0.8534, 0.4927, 0.264), (0.7651, 0.4418, 0.5101), (0.6247, 0.3607, 0.7214), (0.4418, 0.255, 0.8835), (0.2287, 0.132, 0.9854), (0.132, 0.2287, 0.9854), (0.255, 0.4418, 0.8835), (0.3607, 0.6247, 0.7214), (0.4418, 0.7651, 0.5101), (0.4927, 0.8534, 0.264), (0.5101, 0.8835, 1.192e-07), (0.4927, 0.8534, -0.264), (0.4418, 0.7651, -0.5101), (0.3607, 0.6247, -0.7214), (0.255, 0.4418, -0.8835), (0.132, 0.2287, -0.9854), (-1.212e-09, 0.264, -0.9854), (-4.352e-09, 0.5101, -0.8835), (-1.392e-08, 0.7214, -0.7214), (-2.694e-08, 0.8835, -0.5101), (-1.845e-08, 0.9854, -0.264), (-6.564e-09, 1.02, 1.192e-07), (-4.026e-08, 0.9854, 0.264), (-2.295e-08, 0.8835, 0.5101), (-2.775e-08, 0.7214, 0.7214), (-3.282e-09, 0.5101, 0.8835), (-1.603e-09, 0.264, 0.9854), (-0.132, 0.2287, 0.9854), (-0.255, 0.4418, 0.8835), (-0.3607, 0.6247, 0.7214), (-0.4418, 0.7651, 0.5101), (-0.4927, 0.8534, 0.264), (-0.5101, 0.8835, 1.192e-07), (-0.4927, 0.8534, -0.264), (-0.4418, 0.7651, -0.5101), (-0.3607, 0.6247, -0.7214), (-0.255, 0.4418, -0.8835), (-0.132, 0.2287, -0.9854), (-0.2287, 0.132, -0.9854), (-0.4418, 0.255, -0.8835), (-0.6247, 0.3607, -0.7214), (-0.7651, 0.4418, -0.5101), (-0.8534, 0.4927, -0.264), (-0.8835, 0.5101, 1.192e-07), (-0.8534, 0.4927, 0.264), (-0.7651, 0.4418, 0.5101), (-0.6247, 0.3607, 0.7214), (-0.4418, 0.255, 0.8835), (-0.2287, 0.132, 0.9854), (-0.264, -1.603e-09, 0.9854), (-0.5101, -3.282e-09, 0.8835), (-0.7214, -2.376e-08, 0.7214), (-0.8835, -7.457e-08, 0.5101), (-0.9854, -6.607e-08, 0.264), (-1.02, -6.564e-09, 1.192e-07), (-0.9854, -7.007e-08, -0.264), (-0.8835, -2.295e-08, -0.5101), (-0.7214, -3.574e-08, -0.7214), (-0.5101, -4.352e-09, -0.8835), (-0.264, -1.212e-09, -0.9854), (-3.441e-07, -1.986e-07, -1.02), (-0.2287, -0.132, -0.9854), (-0.4418, -0.255, -0.8835), (-0.6247, -0.3607, -0.7214), (-0.7651, -0.4418, -0.5101), (-0.8534, -0.4927, -0.264), (-0.8835, -0.5101, 1.192e-07), (-0.8534, -0.4927, 0.264), (-0.7651, -0.4418, 0.5101), (-0.6247, -0.3607, 0.7214), (-0.4418, -0.255, 0.8835), (-0.2287, -0.132, 0.9854), (-0.132, -0.2287, 0.9854), (-0.255, -0.4418, 0.8835), (-0.3607, -0.6247, 0.7214), (-0.4418, -0.7651, 0.5101), (-0.4927, -0.8534, 0.264), (-0.5101, -0.8835, 1.192e-07), (-0.4927, -0.8534, -0.264), (-0.4418, -0.7651, -0.5101), (-0.3607, -0.6247, -0.7214), (-0.255, -0.4418, -0.8835), (-0.132, -0.2287, -0.9854), (1.212e-09, -0.264, -0.9854), (4.352e-09, -0.5101, -0.8835), (6.155e-08, -0.7214, -0.7214), (7.457e-08, -0.8835, -0.5101), (9.588e-08, -0.9854, -0.264), (6.564e-09, -1.02, 1.192e-07), (8.789e-08, -0.9854, 0.264), (7.457e-08, -0.8835, 0.5101), (7.538e-08, -0.7214, 0.7214), (3.282e-09, -0.5101, 0.8835), (1.603e-09, -0.264, 0.9854), (0.132, -0.2287, 0.9854), (0.255, -0.4418, 0.8835), (0.3607, -0.6247, 0.7214), (0.4418, -0.7651, 0.5101), (0.4927, -0.8534, 0.264), (0.5101, -0.8835, 1.192e-07), (0.4927, -0.8534, -0.264), (0.4418, -0.7651, -0.5101), (0.3607, -0.6247, -0.7214), (0.255, -0.4418, -0.8835), (0.132, -0.2287, -0.9854), (0.2287, -0.132, -0.9854), (0.4418, -0.255, -0.8835), (0.6247, -0.3607, -0.7214), (0.7651, -0.4418, -0.5101), (0.8534, -0.4927, -0.264), (0.8835, -0.5101, 1.192e-07), (0.8534, -0.4927, 0.264), (0.7651, -0.4418, 0.5101), (0.6247, -0.3607, 0.7214), (0.4418, -0.255, 0.8835), (0.2287, -0.132, 0.9854), (0.8835, 7.457e-08, -0.5101), (0.7214, 8.336e-08, -0.7214), (0.264, 1.212e-09, -0.9854)], [], [(133, 75, 9), (8, 133, 9, 10), (132, 8, 10, 11), (131, 132, 11, 12), (7, 131, 12, 13), (6, 7, 13, 14), (5, 6, 14, 15), (4, 5, 15, 16), (3, 4, 16, 17), (2, 3, 17, 18), (1, 2, 18, 19), (0, 1, 19), (0, 19, 20), (19, 18, 21, 20), (18, 17, 22, 21), (17, 16, 23, 22), (16, 15, 24, 23), (15, 14, 25, 24), (14, 13, 26, 25), (13, 12, 27, 26), (12, 11, 28, 27), (11, 10, 29, 28), (10, 9, 30, 29), (9, 75, 30), (30, 75, 31), (29, 30, 31, 32), (28, 29, 32, 33), (27, 28, 33, 34), (26, 27, 34, 35), (25, 26, 35, 36), (24, 25, 36, 37), (23, 24, 37, 38), (22, 23, 38, 39), (21, 22, 39, 40), (20, 21, 40, 41), (0, 20, 41), (0, 41, 42), (41, 40, 43, 42), (40, 39, 44, 43), (39, 38, 45, 44), (38, 37, 46, 45), (37, 36, 47, 46), (36, 35, 48, 47), (35, 34, 49, 48), (34, 33, 50, 49), (33, 32, 51, 50), (32, 31, 52, 51), (31, 75, 52), (52, 75, 53), (51, 52, 53, 54), (50, 51, 54, 55), (49, 50, 55, 56), (48, 49, 56, 57), (47, 48, 57, 58), (46, 47, 58, 59), (45, 46, 59, 60), (44, 45, 60, 61), (43, 44, 61, 62), (42, 43, 62, 63), (0, 42, 63), (0, 63, 64), (63, 62, 65, 64), (62, 61, 66, 65), (61, 60, 67, 66), (60, 59, 68, 67), (59, 58, 69, 68), (58, 57, 70, 69), (57, 56, 71, 70), (56, 55, 72, 71), (55, 54, 73, 72), (54, 53, 74, 73), (53, 75, 74), (74, 75, 76), (73, 74, 76, 77), (72, 73, 77, 78), (71, 72, 78, 79), (70, 71, 79, 80), (69, 70, 80, 81), (68, 69, 81, 82), (67, 68, 82, 83), (66, 67, 83, 84), (65, 66, 84, 85), (64, 65, 85, 86), (0, 64, 86), (0, 86, 87), (86, 85, 88, 87), (85, 84, 89, 88), (84, 83, 90, 89), (83, 82, 91, 90), (82, 81, 92, 91), (81, 80, 93, 92), (80, 79, 94, 93), (79, 78, 95, 94), (78, 77, 96, 95), (77, 76, 97, 96), (76, 75, 97), (97, 75, 98), (96, 97, 98, 99), (95, 96, 99, 100), (94, 95, 100, 101), (93, 94, 101, 102), (92, 93, 102, 103), (91, 92, 103, 104), (90, 91, 104, 105), (89, 90, 105, 106), (88, 89, 106, 107), (87, 88, 107, 108), (0, 87, 108), (0, 108, 109), (108, 107, 110, 109), (107, 106, 111, 110), (106, 105, 112, 111), (105, 104, 113, 112), (104, 103, 114, 113), (103, 102, 115, 114), (102, 101, 116, 115), (101, 100, 117, 116), (100, 99, 118, 117), (99, 98, 119, 118), (98, 75, 119), (119, 75, 120), (118, 119, 120, 121), (117, 118, 121, 122), (116, 117, 122, 123), (115, 116, 123, 124), (114, 115, 124, 125), (113, 114, 125, 126), (112, 113, 126, 127), (111, 112, 127, 128), (110, 111, 128, 129), (109, 110, 129, 130), (0, 109, 130), (0, 130, 1), (130, 129, 2, 1), (129, 128, 3, 2), (128, 127, 4, 3), (127, 126, 5, 4), (126, 125, 6, 5), (125, 124, 7, 6), (124, 123, 131, 7), (123, 122, 132, 131), (122, 121, 8, 132), (121, 120, 133, 8), (120, 75, 133)])
me_sphere_008.polygons.foreach_set('use_smooth', [True] * 144)
me_sphere_008.use_remesh_preserve_volume = False
me_sphere_008.use_remesh_preserve_attributes = False
me_sphere_008.use_mirror_vertex_groups = False
me_sphere_008.update()
me_sphere_006 = bpy.data.meshes.new('Sphere.006')
me_sphere_006.from_pydata([(0.0, 0.0, 1.02), (0.264, 0.0, 0.9854), (0.5101, 0.0, 0.8835), (0.7214, 0.0, 0.7214), (0.8835, 0.0, 0.5101), (0.9854, 0.0, 0.264), (1.02, 0.0, 7.702e-08), (0.9854, 0.0, -0.264), (0.5101, 0.0, -0.8835), (0.2287, 0.132, -0.9854), (0.4418, 0.255, -0.8835), (0.6247, 0.3607, -0.7214), (0.7651, 0.4418, -0.5101), (0.8534, 0.4927, -0.264), (0.8835, 0.5101, 1.192e-07), (0.8534, 0.4927, 0.264), (0.7651, 0.4418, 0.5101), (0.6247, 0.3607, 0.7214), (0.4418, 0.255, 0.8835), (0.2287, 0.132, 0.9854), (0.132, 0.2287, 0.9854), (0.255, 0.4418, 0.8835), (0.3607, 0.6247, 0.7214), (0.4418, 0.7651, 0.5101), (0.4927, 0.8534, 0.264), (0.5101, 0.8835, 1.192e-07), (0.4927, 0.8534, -0.264), (0.4418, 0.7651, -0.5101), (0.3607, 0.6247, -0.7214), (0.255, 0.4418, -0.8835), (0.132, 0.2287, -0.9854), (-1.212e-09, 0.264, -0.9854), (-4.352e-09, 0.5101, -0.8835), (-1.392e-08, 0.7214, -0.7214), (-2.694e-08, 0.8835, -0.5101), (-1.845e-08, 0.9854, -0.264), (-6.564e-09, 1.02, 1.192e-07), (-4.026e-08, 0.9854, 0.264), (-2.295e-08, 0.8835, 0.5101), (-2.775e-08, 0.7214, 0.7214), (-3.282e-09, 0.5101, 0.8835), (-1.603e-09, 0.264, 0.9854), (-0.132, 0.2287, 0.9854), (-0.255, 0.4418, 0.8835), (-0.3607, 0.6247, 0.7214), (-0.4418, 0.7651, 0.5101), (-0.4927, 0.8534, 0.264), (-0.5101, 0.8835, 1.192e-07), (-0.4927, 0.8534, -0.264), (-0.4418, 0.7651, -0.5101), (-0.3607, 0.6247, -0.7214), (-0.255, 0.4418, -0.8835), (-0.132, 0.2287, -0.9854), (-0.2287, 0.132, -0.9854), (-0.4418, 0.255, -0.8835), (-0.6247, 0.3607, -0.7214), (-0.7651, 0.4418, -0.5101), (-0.8534, 0.4927, -0.264), (-0.8835, 0.5101, 1.192e-07), (-0.8534, 0.4927, 0.264), (-0.7651, 0.4418, 0.5101), (-0.6247, 0.3607, 0.7214), (-0.4418, 0.255, 0.8835), (-0.2287, 0.132, 0.9854), (-0.264, -1.603e-09, 0.9854), (-0.5101, -3.282e-09, 0.8835), (-0.7214, -2.376e-08, 0.7214), (-0.8835, -7.457e-08, 0.5101), (-0.9854, -6.607e-08, 0.264), (-1.02, -6.564e-09, 1.192e-07), (-0.9854, -7.007e-08, -0.264), (-0.8835, -2.295e-08, -0.5101), (-0.7214, -3.574e-08, -0.7214), (-0.5101, -4.352e-09, -0.8835), (-0.264, -1.212e-09, -0.9854), (-3.441e-07, -1.986e-07, -1.02), (-0.2287, -0.132, -0.9854), (-0.4418, -0.255, -0.8835), (-0.6247, -0.3607, -0.7214), (-0.7651, -0.4418, -0.5101), (-0.8534, -0.4927, -0.264), (-0.8835, -0.5101, 1.192e-07), (-0.8534, -0.4927, 0.264), (-0.7651, -0.4418, 0.5101), (-0.6247, -0.3607, 0.7214), (-0.4418, -0.255, 0.8835), (-0.2287, -0.132, 0.9854), (-0.132, -0.2287, 0.9854), (-0.255, -0.4418, 0.8835), (-0.3607, -0.6247, 0.7214), (-0.4418, -0.7651, 0.5101), (-0.4927, -0.8534, 0.264), (-0.5101, -0.8835, 1.192e-07), (-0.4927, -0.8534, -0.264), (-0.4418, -0.7651, -0.5101), (-0.3607, -0.6247, -0.7214), (-0.255, -0.4418, -0.8835), (-0.132, -0.2287, -0.9854), (1.212e-09, -0.264, -0.9854), (4.352e-09, -0.5101, -0.8835), (6.155e-08, -0.7214, -0.7214), (7.457e-08, -0.8835, -0.5101), (9.588e-08, -0.9854, -0.264), (6.564e-09, -1.02, 1.192e-07), (8.789e-08, -0.9854, 0.264), (7.457e-08, -0.8835, 0.5101), (7.538e-08, -0.7214, 0.7214), (3.282e-09, -0.5101, 0.8835), (1.603e-09, -0.264, 0.9854), (0.132, -0.2287, 0.9854), (0.255, -0.4418, 0.8835), (0.3607, -0.6247, 0.7214), (0.4418, -0.7651, 0.5101), (0.4927, -0.8534, 0.264), (0.5101, -0.8835, 1.192e-07), (0.4927, -0.8534, -0.264), (0.4418, -0.7651, -0.5101), (0.3607, -0.6247, -0.7214), (0.255, -0.4418, -0.8835), (0.132, -0.2287, -0.9854), (0.2287, -0.132, -0.9854), (0.4418, -0.255, -0.8835), (0.6247, -0.3607, -0.7214), (0.7651, -0.4418, -0.5101), (0.8534, -0.4927, -0.264), (0.8835, -0.5101, 1.192e-07), (0.8534, -0.4927, 0.264), (0.7651, -0.4418, 0.5101), (0.6247, -0.3607, 0.7214), (0.4418, -0.255, 0.8835), (0.2287, -0.132, 0.9854), (0.8835, 7.457e-08, -0.5101), (0.7214, 8.336e-08, -0.7214), (0.264, 1.212e-09, -0.9854)], [], [(133, 75, 9), (8, 133, 9, 10), (132, 8, 10, 11), (131, 132, 11, 12), (7, 131, 12, 13), (6, 7, 13, 14), (5, 6, 14, 15), (4, 5, 15, 16), (3, 4, 16, 17), (2, 3, 17, 18), (1, 2, 18, 19), (0, 1, 19), (0, 19, 20), (19, 18, 21, 20), (18, 17, 22, 21), (17, 16, 23, 22), (16, 15, 24, 23), (15, 14, 25, 24), (14, 13, 26, 25), (13, 12, 27, 26), (12, 11, 28, 27), (11, 10, 29, 28), (10, 9, 30, 29), (9, 75, 30), (30, 75, 31), (29, 30, 31, 32), (28, 29, 32, 33), (27, 28, 33, 34), (26, 27, 34, 35), (25, 26, 35, 36), (24, 25, 36, 37), (23, 24, 37, 38), (22, 23, 38, 39), (21, 22, 39, 40), (20, 21, 40, 41), (0, 20, 41), (0, 41, 42), (41, 40, 43, 42), (40, 39, 44, 43), (39, 38, 45, 44), (38, 37, 46, 45), (37, 36, 47, 46), (36, 35, 48, 47), (35, 34, 49, 48), (34, 33, 50, 49), (33, 32, 51, 50), (32, 31, 52, 51), (31, 75, 52), (52, 75, 53), (51, 52, 53, 54), (50, 51, 54, 55), (49, 50, 55, 56), (48, 49, 56, 57), (47, 48, 57, 58), (46, 47, 58, 59), (45, 46, 59, 60), (44, 45, 60, 61), (43, 44, 61, 62), (42, 43, 62, 63), (0, 42, 63), (0, 63, 64), (63, 62, 65, 64), (62, 61, 66, 65), (61, 60, 67, 66), (60, 59, 68, 67), (59, 58, 69, 68), (58, 57, 70, 69), (57, 56, 71, 70), (56, 55, 72, 71), (55, 54, 73, 72), (54, 53, 74, 73), (53, 75, 74), (74, 75, 76), (73, 74, 76, 77), (72, 73, 77, 78), (71, 72, 78, 79), (70, 71, 79, 80), (69, 70, 80, 81), (68, 69, 81, 82), (67, 68, 82, 83), (66, 67, 83, 84), (65, 66, 84, 85), (64, 65, 85, 86), (0, 64, 86), (0, 86, 87), (86, 85, 88, 87), (85, 84, 89, 88), (84, 83, 90, 89), (83, 82, 91, 90), (82, 81, 92, 91), (81, 80, 93, 92), (80, 79, 94, 93), (79, 78, 95, 94), (78, 77, 96, 95), (77, 76, 97, 96), (76, 75, 97), (97, 75, 98), (96, 97, 98, 99), (95, 96, 99, 100), (94, 95, 100, 101), (93, 94, 101, 102), (92, 93, 102, 103), (91, 92, 103, 104), (90, 91, 104, 105), (89, 90, 105, 106), (88, 89, 106, 107), (87, 88, 107, 108), (0, 87, 108), (0, 108, 109), (108, 107, 110, 109), (107, 106, 111, 110), (106, 105, 112, 111), (105, 104, 113, 112), (104, 103, 114, 113), (103, 102, 115, 114), (102, 101, 116, 115), (101, 100, 117, 116), (100, 99, 118, 117), (99, 98, 119, 118), (98, 75, 119), (119, 75, 120), (118, 119, 120, 121), (117, 118, 121, 122), (116, 117, 122, 123), (115, 116, 123, 124), (114, 115, 124, 125), (113, 114, 125, 126), (112, 113, 126, 127), (111, 112, 127, 128), (110, 111, 128, 129), (109, 110, 129, 130), (0, 109, 130), (0, 130, 1), (130, 129, 2, 1), (129, 128, 3, 2), (128, 127, 4, 3), (127, 126, 5, 4), (126, 125, 6, 5), (125, 124, 7, 6), (124, 123, 131, 7), (123, 122, 132, 131), (122, 121, 8, 132), (121, 120, 133, 8), (120, 75, 133)])
me_sphere_006.polygons.foreach_set('use_smooth', [True] * 144)
me_sphere_006.use_remesh_preserve_volume = False
me_sphere_006.use_remesh_preserve_attributes = False
me_sphere_006.use_mirror_vertex_groups = False
me_sphere_006.update()
me_sphere_003 = bpy.data.meshes.new('Sphere.003')
me_sphere_003.from_pydata([(0.0, 0.0, 1.02), (0.264, 0.0, 0.9854), (0.5101, 0.0, 0.8835), (0.7214, 0.0, 0.7214), (0.8835, 0.0, 0.5101), (0.9854, 0.0, 0.264), (1.02, 0.0, 7.702e-08), (0.9854, 0.0, -0.264), (0.5101, 0.0, -0.8835), (0.2287, 0.132, -0.9854), (0.4418, 0.255, -0.8835), (0.6247, 0.3607, -0.7214), (0.7651, 0.4418, -0.5101), (0.8534, 0.4927, -0.264), (0.8835, 0.5101, 1.192e-07), (0.8534, 0.4927, 0.264), (0.7651, 0.4418, 0.5101), (0.6247, 0.3607, 0.7214), (0.4418, 0.255, 0.8835), (0.2287, 0.132, 0.9854), (0.132, 0.2287, 0.9854), (0.255, 0.4418, 0.8835), (0.3607, 0.6247, 0.7214), (0.4418, 0.7651, 0.5101), (0.4927, 0.8534, 0.264), (0.5101, 0.8835, 1.192e-07), (0.4927, 0.8534, -0.264), (0.4418, 0.7651, -0.5101), (0.3607, 0.6247, -0.7214), (0.255, 0.4418, -0.8835), (0.132, 0.2287, -0.9854), (-1.212e-09, 0.264, -0.9854), (-4.352e-09, 0.5101, -0.8835), (-1.392e-08, 0.7214, -0.7214), (-2.694e-08, 0.8835, -0.5101), (-1.845e-08, 0.9854, -0.264), (-6.564e-09, 1.02, 1.192e-07), (-4.026e-08, 0.9854, 0.264), (-2.295e-08, 0.8835, 0.5101), (-2.775e-08, 0.7214, 0.7214), (-3.282e-09, 0.5101, 0.8835), (-1.603e-09, 0.264, 0.9854), (-0.132, 0.2287, 0.9854), (-0.255, 0.4418, 0.8835), (-0.3607, 0.6247, 0.7214), (-0.4418, 0.7651, 0.5101), (-0.4927, 0.8534, 0.264), (-0.5101, 0.8835, 1.192e-07), (-0.4927, 0.8534, -0.264), (-0.4418, 0.7651, -0.5101), (-0.3607, 0.6247, -0.7214), (-0.255, 0.4418, -0.8835), (-0.132, 0.2287, -0.9854), (-0.2287, 0.132, -0.9854), (-0.4418, 0.255, -0.8835), (-0.6247, 0.3607, -0.7214), (-0.7651, 0.4418, -0.5101), (-0.8534, 0.4927, -0.264), (-0.8835, 0.5101, 1.192e-07), (-0.8534, 0.4927, 0.264), (-0.7651, 0.4418, 0.5101), (-0.6247, 0.3607, 0.7214), (-0.4418, 0.255, 0.8835), (-0.2287, 0.132, 0.9854), (-0.264, -1.603e-09, 0.9854), (-0.5101, -3.282e-09, 0.8835), (-0.7214, -2.376e-08, 0.7214), (-0.8835, -7.457e-08, 0.5101), (-0.9854, -6.607e-08, 0.264), (-1.02, -6.564e-09, 1.192e-07), (-0.9854, -7.007e-08, -0.264), (-0.8835, -2.295e-08, -0.5101), (-0.7214, -3.574e-08, -0.7214), (-0.5101, -4.352e-09, -0.8835), (-0.264, -1.212e-09, -0.9854), (-3.441e-07, -1.986e-07, -1.02), (-0.2287, -0.132, -0.9854), (-0.4418, -0.255, -0.8835), (-0.6247, -0.3607, -0.7214), (-0.7651, -0.4418, -0.5101), (-0.8534, -0.4927, -0.264), (-0.8835, -0.5101, 1.192e-07), (-0.8534, -0.4927, 0.264), (-0.7651, -0.4418, 0.5101), (-0.6247, -0.3607, 0.7214), (-0.4418, -0.255, 0.8835), (-0.2287, -0.132, 0.9854), (-0.132, -0.2287, 0.9854), (-0.255, -0.4418, 0.8835), (-0.3607, -0.6247, 0.7214), (-0.4418, -0.7651, 0.5101), (-0.4927, -0.8534, 0.264), (-0.5101, -0.8835, 1.192e-07), (-0.4927, -0.8534, -0.264), (-0.4418, -0.7651, -0.5101), (-0.3607, -0.6247, -0.7214), (-0.255, -0.4418, -0.8835), (-0.132, -0.2287, -0.9854), (1.212e-09, -0.264, -0.9854), (4.352e-09, -0.5101, -0.8835), (6.155e-08, -0.7214, -0.7214), (7.457e-08, -0.8835, -0.5101), (9.588e-08, -0.9854, -0.264), (6.564e-09, -1.02, 1.192e-07), (8.789e-08, -0.9854, 0.264), (7.457e-08, -0.8835, 0.5101), (7.538e-08, -0.7214, 0.7214), (3.282e-09, -0.5101, 0.8835), (1.603e-09, -0.264, 0.9854), (0.132, -0.2287, 0.9854), (0.255, -0.4418, 0.8835), (0.3607, -0.6247, 0.7214), (0.4418, -0.7651, 0.5101), (0.4927, -0.8534, 0.264), (0.5101, -0.8835, 1.192e-07), (0.4927, -0.8534, -0.264), (0.4418, -0.7651, -0.5101), (0.3607, -0.6247, -0.7214), (0.255, -0.4418, -0.8835), (0.132, -0.2287, -0.9854), (0.2287, -0.132, -0.9854), (0.4418, -0.255, -0.8835), (0.6247, -0.3607, -0.7214), (0.7651, -0.4418, -0.5101), (0.8534, -0.4927, -0.264), (0.8835, -0.5101, 1.192e-07), (0.8534, -0.4927, 0.264), (0.7651, -0.4418, 0.5101), (0.6247, -0.3607, 0.7214), (0.4418, -0.255, 0.8835), (0.2287, -0.132, 0.9854), (0.8835, 7.457e-08, -0.5101), (0.7214, 8.336e-08, -0.7214), (0.264, 1.212e-09, -0.9854)], [], [(133, 75, 9), (8, 133, 9, 10), (132, 8, 10, 11), (131, 132, 11, 12), (7, 131, 12, 13), (6, 7, 13, 14), (5, 6, 14, 15), (4, 5, 15, 16), (3, 4, 16, 17), (2, 3, 17, 18), (1, 2, 18, 19), (0, 1, 19), (0, 19, 20), (19, 18, 21, 20), (18, 17, 22, 21), (17, 16, 23, 22), (16, 15, 24, 23), (15, 14, 25, 24), (14, 13, 26, 25), (13, 12, 27, 26), (12, 11, 28, 27), (11, 10, 29, 28), (10, 9, 30, 29), (9, 75, 30), (30, 75, 31), (29, 30, 31, 32), (28, 29, 32, 33), (27, 28, 33, 34), (26, 27, 34, 35), (25, 26, 35, 36), (24, 25, 36, 37), (23, 24, 37, 38), (22, 23, 38, 39), (21, 22, 39, 40), (20, 21, 40, 41), (0, 20, 41), (0, 41, 42), (41, 40, 43, 42), (40, 39, 44, 43), (39, 38, 45, 44), (38, 37, 46, 45), (37, 36, 47, 46), (36, 35, 48, 47), (35, 34, 49, 48), (34, 33, 50, 49), (33, 32, 51, 50), (32, 31, 52, 51), (31, 75, 52), (52, 75, 53), (51, 52, 53, 54), (50, 51, 54, 55), (49, 50, 55, 56), (48, 49, 56, 57), (47, 48, 57, 58), (46, 47, 58, 59), (45, 46, 59, 60), (44, 45, 60, 61), (43, 44, 61, 62), (42, 43, 62, 63), (0, 42, 63), (0, 63, 64), (63, 62, 65, 64), (62, 61, 66, 65), (61, 60, 67, 66), (60, 59, 68, 67), (59, 58, 69, 68), (58, 57, 70, 69), (57, 56, 71, 70), (56, 55, 72, 71), (55, 54, 73, 72), (54, 53, 74, 73), (53, 75, 74), (74, 75, 76), (73, 74, 76, 77), (72, 73, 77, 78), (71, 72, 78, 79), (70, 71, 79, 80), (69, 70, 80, 81), (68, 69, 81, 82), (67, 68, 82, 83), (66, 67, 83, 84), (65, 66, 84, 85), (64, 65, 85, 86), (0, 64, 86), (0, 86, 87), (86, 85, 88, 87), (85, 84, 89, 88), (84, 83, 90, 89), (83, 82, 91, 90), (82, 81, 92, 91), (81, 80, 93, 92), (80, 79, 94, 93), (79, 78, 95, 94), (78, 77, 96, 95), (77, 76, 97, 96), (76, 75, 97), (97, 75, 98), (96, 97, 98, 99), (95, 96, 99, 100), (94, 95, 100, 101), (93, 94, 101, 102), (92, 93, 102, 103), (91, 92, 103, 104), (90, 91, 104, 105), (89, 90, 105, 106), (88, 89, 106, 107), (87, 88, 107, 108), (0, 87, 108), (0, 108, 109), (108, 107, 110, 109), (107, 106, 111, 110), (106, 105, 112, 111), (105, 104, 113, 112), (104, 103, 114, 113), (103, 102, 115, 114), (102, 101, 116, 115), (101, 100, 117, 116), (100, 99, 118, 117), (99, 98, 119, 118), (98, 75, 119), (119, 75, 120), (118, 119, 120, 121), (117, 118, 121, 122), (116, 117, 122, 123), (115, 116, 123, 124), (114, 115, 124, 125), (113, 114, 125, 126), (112, 113, 126, 127), (111, 112, 127, 128), (110, 111, 128, 129), (109, 110, 129, 130), (0, 109, 130), (0, 130, 1), (130, 129, 2, 1), (129, 128, 3, 2), (128, 127, 4, 3), (127, 126, 5, 4), (126, 125, 6, 5), (125, 124, 7, 6), (124, 123, 131, 7), (123, 122, 132, 131), (122, 121, 8, 132), (121, 120, 133, 8), (120, 75, 133)])
me_sphere_003.polygons.foreach_set('use_smooth', [True] * 144)
me_sphere_003.use_remesh_preserve_volume = False
me_sphere_003.use_remesh_preserve_attributes = False
me_sphere_003.use_mirror_vertex_groups = False
me_sphere_003.update()

# ---- objects
ob_cylinder_008 = bpy.data.objects.new('Cylinder.008', me_cylinder_010)
ob_cylinder_007 = bpy.data.objects.new('Cylinder.007', me_cylinder_009)
ob_cylinder_006 = bpy.data.objects.new('Cylinder.006', me_cylinder_008)
ob_cylinder_005 = bpy.data.objects.new('Cylinder.005', me_cylinder_007)
ob_cylinder_004 = bpy.data.objects.new('Cylinder.004', me_cylinder_006)
ob_cylinder = bpy.data.objects.new('Cylinder', me_cylinder_005)
ob_cylinder_000 = bpy.data.objects.new('Cylinder.000', me_cylinder_004)
ob_cylinder_003 = bpy.data.objects.new('Cylinder.003', me_cylinder_003)
ob_cylinder_002 = bpy.data.objects.new('Cylinder.002', me_cylinder_002)
ob_cylinder_001 = bpy.data.objects.new('Cylinder.001', me_cylinder_001)
ob_sphere_010 = bpy.data.objects.new('Sphere.010', me_sphere_010)
ob_sphere_009 = bpy.data.objects.new('Sphere.009', me_sphere_009)
ob_sphere_008 = bpy.data.objects.new('Sphere.008', me_sphere_008)
ob_sphere_006 = bpy.data.objects.new('Sphere.006', me_sphere_006)
ob_sphere_003 = bpy.data.objects.new('Sphere.003', me_sphere_003)
ob_lamp = bpy.data.objects.new('Lamp', light_lamp)
ob_camera = bpy.data.objects.new('Camera', cam_camera)

# ---- transforms, parenting, visibility, modifiers, constraints
ob_cylinder_008.location = (0.1031, -1.371, 1.507)
ob_cylinder_008.rotation_euler = (4.637, -0.4186, 0.1866)
ob_cylinder_008.scale = (0.07119, 0.07119, 0.8143)
ob_cylinder_008.lineart.crease_threshold = 0.0
ob_cylinder_007.location = (0.3009, -2.332, 1.471)
ob_cylinder_007.rotation_euler = (5.116, -0.4186, 0.1866)
ob_cylinder_007.scale = (0.07119, 0.07119, 0.2678)
ob_cylinder_007.lineart.crease_threshold = 0.0
ob_cylinder_006.location = (0.1837, -2.221, 1.683)
ob_cylinder_006.rotation_euler = (4.146, -0.4186, 0.1866)
ob_cylinder_006.scale = (0.07119, 0.07119, 0.2678)
ob_cylinder_006.lineart.crease_threshold = 0.0
ob_cylinder_005.location = (0.2573, -2.372, 1.584)
ob_cylinder_005.rotation_euler = (4.649, -0.4186, 0.1866)
ob_cylinder_005.scale = (0.07119, 0.07119, 0.2678)
ob_cylinder_005.lineart.crease_threshold = 0.0
ob_cylinder_004.location = (0.0, 0.0, 2.953)
ob_cylinder_004.scale = (0.711, 0.711, -0.02765)
ob_cylinder_004.lineart.crease_threshold = 0.0
ob_cylinder.location = (-0.0003549, 0.003016, 3.315)
ob_cylinder.scale = (0.4042, 0.4042, 0.4042)
ob_cylinder.lineart.crease_threshold = 0.0
ob_cylinder_000.location = (-0.07402, 2.036, 2.567)
ob_cylinder_000.rotation_euler = (2.165, 1.487e-16, 2.798e-16)
ob_cylinder_000.scale = (0.07119, 0.07119, 0.2678)
ob_cylinder_000.lineart.crease_threshold = 0.0
ob_cylinder_003.location = (-0.07402, 1.975, 2.382)
ob_cylinder_003.rotation_euler = (1.662, 1.786e-16, 1.957e-16)
ob_cylinder_003.scale = (0.07119, 0.07119, 0.2678)
ob_cylinder_003.lineart.crease_threshold = 0.0
ob_cylinder_002.location = (-0.07402, 1.936, 2.646)
ob_cylinder_002.rotation_euler = (2.632, 8.752e-17, 3.36e-16)
ob_cylinder_002.scale = (0.07119, 0.07119, 0.2678)
ob_cylinder_002.lineart.crease_threshold = 0.0
ob_cylinder_001.location = (-0.07402, 1.183, 2.015)
ob_cylinder_001.rotation_euler = (2.153, 1.498e-16, 2.78e-16)
ob_cylinder_001.scale = (0.07119, 0.07119, 0.8143)
ob_cylinder_001.lineart.crease_threshold = 0.0
ob_sphere_010.location = (0.4181, 0.2223, 2.661)
ob_sphere_010.rotation_euler = (3.423e-08, 1.571, 0.0)
ob_sphere_010.scale = (0.1333, 0.1333, 0.1333)
ob_sphere_010.lineart.crease_threshold = 0.0
ob_sphere_009.location = (0.4164, -0.2346, 2.661)
ob_sphere_009.rotation_euler = (3.423e-08, -1.571, 0.0)
ob_sphere_009.scale = (0.1333, 0.1333, 0.1333)
ob_sphere_009.lineart.crease_threshold = 0.0
ob_sphere_008.location = (0.0, 0.0, 2.476)
ob_sphere_008.scale = (0.5132, 0.5132, 0.5132)
ob_sphere_008.lineart.crease_threshold = 0.0
ob_sphere_006.location = (0.0, 0.0, 1.387)
ob_sphere_006.scale = (0.7561, 0.7561, 0.7561)
ob_sphere_006.lineart.crease_threshold = 0.0
ob_sphere_003.location = (0.0, 0.0, 0.0)
ob_sphere_003.lineart.crease_threshold = 0.0
ob_lamp.location = (4.076, 1.005, 5.904)
ob_lamp.rotation_euler = (0.6503, 0.05522, 1.866)
ob_lamp.lock_rotations_4d = False
ob_lamp.empty_display_type = 'ARROWS'
ob_lamp.color = (0.0, 0.0, 0.0, 0.0)
ob_lamp.lineart.crease_threshold = 0.0
ob_camera.location = (7.481, -6.508, 5.344)
ob_camera.rotation_euler = (1.109, 0.01082, 0.8149)
ob_camera.lock_rotations_4d = False
ob_camera.empty_display_type = 'ARROWS'
ob_camera.color = (0.0, 0.0, 0.0, 0.0)
ob_camera.display_type = 'WIRE'
ob_camera.lineart.crease_threshold = 0.0

# ---- collection membership
col_collection_1.objects.link(ob_cylinder_008)
col_collection_1.objects.link(ob_cylinder_007)
col_collection_1.objects.link(ob_cylinder_006)
col_collection_1.objects.link(ob_cylinder_005)
col_collection_1.objects.link(ob_cylinder_004)
col_collection_1.objects.link(ob_cylinder)
col_collection_1.objects.link(ob_cylinder_000)
col_collection_1.objects.link(ob_cylinder_003)
col_collection_1.objects.link(ob_cylinder_002)
col_collection_1.objects.link(ob_cylinder_001)
col_collection_1.objects.link(ob_sphere_010)
col_collection_1.objects.link(ob_sphere_009)
col_collection_1.objects.link(ob_sphere_008)
col_collection_1.objects.link(ob_sphere_006)
col_collection_1.objects.link(ob_sphere_003)
col_collection_1.objects.link(ob_lamp)
col_collection_1.objects.link(ob_camera)

# ---- scene / render settings (as saved in the file)
scene.camera = ob_camera
scene.frame_start = 1; scene.frame_end = 250; scene.frame_set(1)
scene.render.engine = 'BLENDER_EEVEE_NEXT'
scene.render.image_settings.color_mode = 'RGB'
scene.render.image_settings.compression = 90
scene.render.resolution_percentage = 50
scene.render.dither_intensity = 0.0
scene.render.bake_margin = 2
scene.render.bake_bias = 0.0
scene.cycles.use_denoising = False
scene.cycles.samples = 10
scene.cycles.sampling_pattern = 'TABULATED_SOBOL'
scene.cycles.light_sampling_threshold = 0.0
scene.cycles.use_adaptive_sampling = False
scene.cycles.use_light_tree = False
scene.cycles.blur_glossy = 0.0
scene.cycles.volume_bounces = 1
scene.cycles.pixel_filter_type = 'GAUSSIAN'
scene.cycles.sample_clamp_indirect = 0.0
scene.view_settings.view_transform = 'Standard'
bpy.context.view_layer.update()
